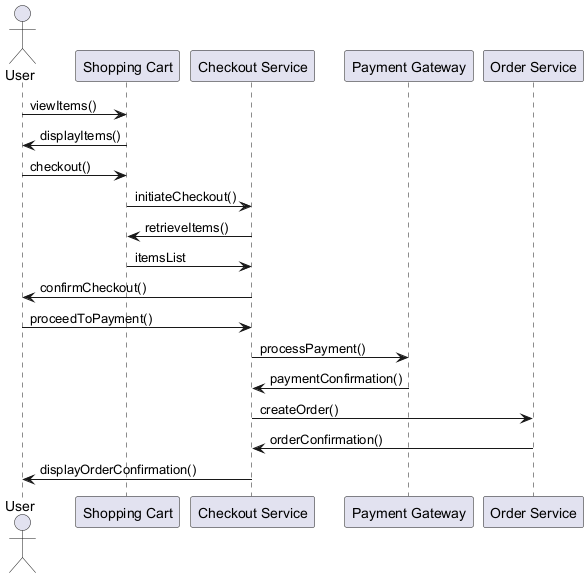

The diagram above was rendered by PlantUML. Its source (embedded in the PNG):
@startuml
actor User
participant "Shopping Cart" as Cart
participant "Checkout Service" as Checkout
participant "Payment Gateway" as Payment
participant "Order Service" as Order

User -> Cart : viewItems()
Cart -> User : displayItems()

User -> Cart : checkout()
Cart -> Checkout : initiateCheckout()
Checkout -> Cart : retrieveItems()
Cart -> Checkout : itemsList

Checkout -> User : confirmCheckout()
User -> Checkout : proceedToPayment()

Checkout -> Payment : processPayment()
Payment -> Checkout : paymentConfirmation()
Checkout -> Order : createOrder()
Order -> Checkout : orderConfirmation()

Checkout -> User : displayOrderConfirmation()
@enduml